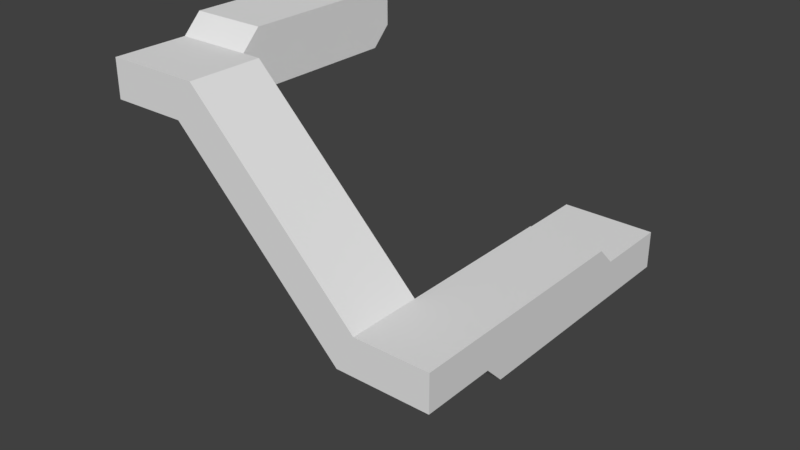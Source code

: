 # Source: stairway3.blend  (saved by Blender 2.79.0; exported with 4.5.12 LTS)
import bpy
from mathutils import Matrix  # noqa: F401  (used for matrix-valued properties, if any)

bpy.ops.wm.read_factory_settings(use_empty=True)
scene = bpy.context.scene
scene.name = 'Scene'

# ---- collections
col_collection_1 = bpy.data.collections.new('Collection 1'); scene.collection.children.link(col_collection_1)

# ---- world
world_world = bpy.data.worlds.new('World'); scene.world = world_world
world_world.color = (0.05088, 0.05088, 0.05088)
world_world.use_sun_shadow = False
world_world.sun_shadow_jitter_overblur = 0.0
world_world.cycles.sampling_method = 'MANUAL'

# ---- meshes
me_cube_001 = bpy.data.meshes.new('Cube.001')
me_cube_001.from_pydata([(-1.246, 1.25, -1.25), (-1.246, 1.25, -1.0), (-1.246, 2.25, -1.25), (-1.246, 2.25, -1.0), (-0.7459, 1.25, -1.25), (-0.7459, 1.25, -1.0), (-0.7459, 2.25, -1.25), (-0.7459, 2.25, -1.0), (-0.9959, 2.25, -1.25), (-0.9959, 2.25, -1.0), (-0.9959, 1.25, -1.25), (-0.9959, 1.25, -1.0), (-0.9959, 2.25, -0.75), (-0.7459, 2.25, -0.75), (-0.7459, 1.25, -0.75), (-0.9959, 1.25, -0.75), (-0.4959, 2.25, -1.0), (-0.4959, 1.25, -1.0), (-0.4959, 2.25, -0.75), (-0.4959, 1.25, -0.75), (-0.7459, 2.25, -0.5), (-0.7459, 1.25, -0.5), (-0.4959, 2.25, -0.5), (-0.4959, 1.25, -0.5), (-0.2459, 2.25, -0.75), (-0.2459, 1.25, -0.75), (-0.2459, 2.25, -0.5), (-0.2459, 1.25, -0.5), (-0.4959, 2.25, -0.25), (-0.4959, 1.25, -0.25), (-0.2459, 2.25, -0.25), (-0.2459, 1.25, -0.25), (0.004062, 2.25, -0.5), (0.004062, 1.25, -0.5), (0.004062, 2.25, -0.25), (0.004062, 1.25, -0.25), (-0.2459, 1.25, 0.0), (0.004062, 1.25, 0.0), (-0.2459, 2.25, 0.0), (0.004062, 2.25, 0.0), (0.2541, 2.25, -0.25), (0.2541, 1.25, -0.25), (0.2541, 2.25, 0.0), (0.2541, 1.25, 0.0), (0.004062, 2.25, 0.25), (0.2541, 2.25, 0.25), (0.004062, 1.25, 0.25), (0.2541, 1.25, 0.25), (0.5041, 2.25, 0.0), (0.5041, 1.25, 0.0), (0.5041, 2.25, 0.25), (0.5041, 1.25, 0.25), (0.2541, 2.25, 0.5), (0.5041, 2.25, 0.5), (0.2541, 1.25, 0.5), (0.5041, 1.25, 0.5), (0.7541, 2.25, 0.25), (0.7541, 1.25, 0.25), (0.7541, 2.25, 0.5), (0.7541, 1.25, 0.5), (0.7541, 1.25, 0.75), (0.5041, 1.25, 0.75), (0.5041, 2.25, 0.75), (0.7541, 2.25, 0.75), (1.004, 2.25, 0.5), (1.004, 1.25, 0.5), (1.004, 2.25, 0.75), (1.004, 1.25, 0.75), (0.7541, 2.25, 1.0), (1.004, 2.25, 1.0), (0.7541, 1.25, 1.0), (1.004, 1.25, 1.0), (1.254, 2.25, 0.75), (1.254, 1.25, 0.75), (1.254, 2.25, 1.0), (1.254, 1.25, 1.0), (1.004, 2.25, 1.25), (1.004, 1.25, 1.25), (1.254, 2.25, 1.25), (1.254, 1.25, 1.25), (-1.496, 1.25, -1.25), (-1.496, 2.25, -1.25), (2.254, 2.25, 0.75), (2.254, 1.25, 0.75), (2.254, 2.25, 1.0), (2.254, 1.25, 1.0), (2.254, 2.25, 1.25), (2.254, 1.25, 1.25), (1.254, 1.0, 1.0), (2.254, 1.0, 1.0), (1.254, 1.0, 0.75), (1.254, 1.0, 1.25), (2.254, 1.0, 0.75), (2.254, 1.0, 1.25), (1.254, -1.0, 1.0), (2.254, -1.0, 1.0), (1.254, -1.0, 0.75), (1.254, -1.0, 1.25), (2.254, -1.0, 0.75), (2.254, -1.0, 1.25), (2.254, 1.0, 1.5), (1.254, 1.0, 1.5), (2.254, -1.0, 1.5), (1.254, -1.0, 1.5), (2.254, -1.25, 1.25), (1.254, -1.25, 1.25), (2.254, -1.25, 1.0), (1.254, -1.25, 1.0), (2.254, -1.25, 1.5), (1.254, -1.25, 1.5), (2.254, -2.25, 1.25), (2.254, -2.25, 1.0), (1.254, -2.25, 1.5), (1.254, -2.25, 1.25), (2.254, -2.25, 1.5), (1.254, -2.25, 1.0), (1.004, -1.25, 1.5), (1.004, -1.25, 1.25), (1.004, -1.25, 1.0), (1.004, -2.25, 1.5), (1.004, -2.25, 1.25), (1.004, -2.25, 1.0), (0.7541, -1.25, 1.5), (0.7541, -1.25, 1.25), (0.7541, -2.25, 1.5), (0.7541, -2.25, 1.25), (1.004, -1.25, 1.75), (1.004, -2.25, 1.75), (0.7541, -1.25, 1.75), (0.7541, -2.25, 1.75), (0.5041, -1.25, 1.5), (0.5041, -2.25, 1.5), (0.5041, -1.25, 1.75), (0.5041, -2.25, 1.75), (0.7541, -1.25, 2.0), (0.7541, -2.25, 2.0), (0.5041, -1.25, 2.0), (0.5041, -2.25, 2.0), (0.2541, -1.25, 1.75), (0.2541, -2.25, 1.75), (0.2541, -1.25, 2.0), (0.2541, -2.25, 2.0), (0.5041, -1.25, 2.25), (0.5041, -2.25, 2.25), (0.2541, -1.25, 2.25), (0.2541, -2.25, 2.25), (0.004062, -1.25, 2.0), (0.004062, -2.25, 2.0), (0.004062, -1.25, 2.25), (0.004062, -2.25, 2.25), (0.2541, -1.25, 2.5), (0.2541, -2.25, 2.5), (0.004062, -1.25, 2.5), (0.004062, -2.25, 2.5), (-0.2459, -1.25, 2.25), (-0.2459, -2.25, 2.25), (-0.2459, -1.25, 2.5), (-0.2459, -2.25, 2.5), (0.004062, -1.25, 2.75), (0.004062, -2.25, 2.75), (-0.2459, -1.25, 2.75), (-0.2459, -2.25, 2.75), (-0.4959, -1.25, 2.5), (-0.4959, -2.25, 2.5), (-0.4959, -1.25, 2.75), (-0.4959, -2.25, 2.75), (-0.2459, -1.25, 3.0), (-0.2459, -2.25, 3.0), (-0.4959, -1.25, 3.0), (-0.4959, -2.25, 3.0), (-0.7459, -1.25, 2.75), (-0.7459, -2.25, 2.75), (-0.7459, -1.25, 3.0), (-0.7459, -2.25, 3.0), (-0.4959, -1.25, 3.25), (-0.4959, -2.25, 3.25), (-0.7459, -1.25, 3.25), (-0.7459, -2.25, 3.25), (-0.9959, -1.25, 3.0), (-0.9959, -2.25, 3.0), (-0.9959, -1.25, 3.25), (-0.9959, -2.25, 3.25), (-0.7459, -1.25, 3.5), (-0.7459, -2.25, 3.5), (-0.9959, -1.25, 3.5), (-0.9959, -2.25, 3.5), (-1.246, -1.25, 3.25), (-1.246, -2.25, 3.25), (-1.246, -1.25, 3.5), (-1.246, -2.25, 3.5), (-0.9959, -1.25, 3.75), (-0.9959, -2.25, 3.75), (-1.246, -1.25, 3.75), (-1.246, -2.25, 3.75), (-2.246, -1.25, 3.25), (-2.246, -2.25, 3.25), (-2.246, -1.25, 3.5), (-2.246, -2.25, 3.5), (-2.246, -1.25, 3.75), (-2.246, -2.25, 3.75), (-1.246, -1.0, 3.25), (-1.246, -1.0, 3.5), (-1.246, -1.0, 3.75), (-2.246, -1.0, 3.25), (-2.246, -1.0, 3.5), (-2.246, -1.0, 3.75), (-1.246, 1.0, 3.25), (-1.246, 1.0, 3.5), (-1.246, 1.0, 3.75), (-2.246, 1.0, 3.25), (-2.246, 1.0, 3.5), (-2.246, 1.0, 3.75), (-2.246, -1.0, 4.0), (-1.246, -1.0, 4.0), (-2.246, 1.0, 4.0), (-1.246, 1.0, 4.0), (-1.246, 1.25, 3.5), (-1.246, 1.25, 3.75), (-2.246, 1.25, 3.5), (-2.246, 1.25, 3.75), (-2.246, 1.25, 4.0), (-1.246, 1.25, 4.0), (-1.246, 1.25, 4.25), (-1.246, 1.0, 4.25), (-2.246, 1.25, 4.25), (-2.246, 1.0, 4.25)], [], [(8, 9, 7, 6), (10, 11, 1, 0), (107, 94, 96), (7, 9, 12, 13), (102, 103, 109, 108), (4, 5, 11, 10), (2, 3, 9, 8), (11, 5, 14, 15), (14, 5, 17, 19), (7, 13, 18, 16), (18, 13, 20, 22), (14, 19, 23, 21), (31, 27, 33, 35), (37, 35, 41, 43), (23, 19, 25, 27), (18, 22, 26, 24), (23, 27, 31, 29), (26, 22, 28, 30), (34, 39, 42, 40), (26, 30, 34, 32), (34, 30, 38, 39), (31, 35, 37, 36), (72, 64, 66), (42, 45, 50, 48), (65, 59, 57), (37, 43, 47, 46), (64, 56, 58), (50, 56, 48), (51, 49, 57), (42, 48, 40), (42, 39, 44, 45), (43, 41, 49), (33, 41, 35), (55, 51, 57, 59), (40, 32, 34), (25, 33, 27), (47, 43, 49, 51), (24, 26, 32), (47, 51, 55, 54), (50, 45, 52, 53), (17, 25, 19), (60, 59, 65, 67), (58, 63, 66, 64), (24, 16, 18), (5, 4, 17), (7, 16, 6), (65, 57, 56, 64), (49, 48, 56, 57), (50, 53, 58, 56), (41, 40, 48, 49), (55, 59, 60, 61), (58, 53, 62, 63), (65, 73, 67), (33, 32, 40, 41), (25, 24, 32, 33), (17, 16, 24, 25), (60, 67, 71, 70), (4, 6, 16, 17), (66, 63, 68, 69), (66, 69, 74, 72), (79, 75, 88, 91), (73, 65, 64, 72), (71, 67, 73, 75), (75, 73, 90, 88), (76, 77, 79, 78), (74, 69, 76, 78), (97, 94, 107, 105), (1, 3, 81, 80), (3, 1, 15, 12), (12, 15, 21, 20), (20, 21, 29, 28), (28, 29, 36, 38), (38, 36, 46, 44), (44, 46, 54, 52), (52, 54, 61, 62), (62, 61, 70, 68), (76, 68, 70, 77), (1, 80, 0), (3, 2, 81), (1, 11, 15), (3, 12, 9), (13, 12, 20), (15, 14, 21), (23, 29, 21), (22, 20, 28), (29, 31, 36), (30, 28, 38), (37, 46, 36), (38, 44, 39), (45, 44, 52), (46, 47, 54), (53, 52, 62), (54, 55, 61), (60, 70, 61), (62, 68, 63), (68, 76, 69), (71, 77, 70), (71, 75, 79, 77), (83, 82, 84, 85), (85, 84, 86, 87), (73, 72, 82, 83), (78, 79, 87, 86), (72, 74, 84, 82), (74, 78, 86, 84), (89, 93, 99, 95), (90, 92, 98, 96), (87, 100, 93), (73, 83, 92, 90), (85, 87, 93, 89), (83, 85, 89, 92), (107, 96, 98, 106), (103, 97, 105, 109), (91, 88, 94, 97), (99, 102, 108, 104), (92, 89, 95, 98), (88, 90, 96, 94), (100, 101, 103, 102), (99, 93, 100, 102), (79, 101, 100, 87), (91, 97, 103, 101), (107, 106, 111, 115), (104, 108, 114, 110), (95, 106, 98), (95, 99, 104, 106), (79, 91, 101), (113, 110, 114, 112), (113, 115, 111, 110), (108, 109, 112, 114), (106, 104, 110, 111), (115, 113, 120, 121), (107, 115, 121, 118), (113, 112, 119, 120), (137, 135, 143), (105, 107, 118, 117), (109, 105, 117, 116), (120, 119, 124, 125), (116, 117, 123, 122), (116, 122, 128, 126), (136, 142, 134), (124, 119, 127, 129), (158, 150, 152), (126, 128, 134), (128, 122, 130, 132), (124, 129, 133, 131), (127, 135, 129), (128, 132, 136, 134), (133, 129, 135, 137), (133, 137, 141, 139), (136, 140, 144, 142), (136, 132, 138, 140), (159, 153, 151), (158, 160, 166), (141, 137, 143, 145), (141, 145, 149, 147), (144, 140, 146, 148), (116, 126, 109), (144, 148, 152, 150), (112, 127, 119), (149, 145, 151, 153), (149, 153, 157, 155), (152, 148, 154, 156), (152, 156, 160, 158), (191, 183, 182, 190), (175, 174, 182, 183), (157, 153, 159, 161), (167, 166, 174, 175), (157, 161, 165, 163), (160, 156, 162, 164), (159, 158, 166, 167), (160, 164, 168, 166), (165, 161, 167, 169), (165, 169, 173, 171), (168, 164, 170, 172), (151, 150, 158, 159), (168, 172, 176, 174), (143, 142, 150, 151), (173, 169, 175, 177), (173, 177, 181, 179), (176, 172, 178, 180), (176, 180, 184, 182), (135, 134, 142, 143), (181, 185, 189, 187), (181, 177, 183, 185), (127, 126, 134, 135), (184, 180, 186, 188), (184, 188, 192, 190), (191, 190, 192, 193), (112, 109, 126, 127), (189, 185, 191, 193), (189, 193, 199, 197), (187, 189, 197, 195), (192, 188, 201, 202), (186, 187, 195, 194), (186, 194, 203, 200), (193, 192, 198, 199), (195, 197, 196, 194), (199, 198, 196, 197), (204, 205, 211, 210), (201, 200, 206, 207), (198, 212, 205), (188, 186, 200, 201), (194, 196, 204, 203), (196, 198, 205, 204), (220, 214, 225, 224), (202, 201, 207, 208), (200, 203, 209, 206), (202, 208, 215, 213), (203, 204, 210, 209), (212, 213, 215, 214), (211, 205, 212, 214), (211, 214, 220, 219), (192, 213, 212, 198), (215, 208, 217, 221), (210, 211, 219, 218), (208, 207, 216, 217), (117, 118, 123), (121, 120, 125), (123, 130, 122), (124, 131, 125), (132, 130, 138), (133, 139, 131), (140, 138, 146), (141, 147, 139), (148, 146, 154), (147, 149, 155), (155, 157, 163), (156, 154, 162), (164, 162, 170), (163, 165, 171), (172, 170, 178), (171, 173, 179), (179, 181, 187), (180, 178, 186), (202, 213, 192), (221, 220, 224, 222), (214, 215, 223, 225), (215, 221, 222, 223), (118, 121, 125, 123), (123, 125, 131, 130), (130, 131, 139, 138), (138, 139, 147, 146), (146, 147, 155, 154), (154, 155, 163, 162), (162, 163, 171, 170), (170, 171, 179, 178), (187, 186, 178, 179), (143, 151, 145), (144, 150, 142), (159, 167, 161), (168, 174, 166), (169, 167, 175), (175, 183, 177), (176, 182, 174), (183, 191, 185), (184, 190, 182), (206, 209, 218, 216), (8, 6, 4, 10, 0, 80, 81, 2), (207, 206, 216), (209, 210, 218), (225, 223, 222, 224), (220, 221, 217, 219), (217, 216, 218, 219)])
me_cube_001.use_remesh_preserve_volume = False
me_cube_001.use_remesh_preserve_attributes = False
me_cube_001.use_mirror_vertex_groups = False
me_cube_001.update()

# ---- objects
ob_cube = bpy.data.objects.new('Cube', me_cube_001)

# ---- transforms, parenting, visibility, modifiers, constraints
ob_cube.location = (0.0, 0.0, 0.0)
ob_cube.lineart.crease_threshold = 0.0

# ---- collection membership
col_collection_1.objects.link(ob_cube)

# ---- scene / render settings (as saved in the file)
scene.frame_start = 1; scene.frame_end = 250; scene.frame_set(1)
scene.render.engine = 'BLENDER_EEVEE_NEXT'
scene.render.resolution_percentage = 50
scene.render.dither_intensity = 0.0
scene.cycles.use_denoising = False
scene.cycles.samples = 128
scene.cycles.sampling_pattern = 'TABULATED_SOBOL'
scene.cycles.use_adaptive_sampling = False
scene.cycles.use_light_tree = False
scene.cycles.blur_glossy = 0.0
scene.cycles.sample_clamp_indirect = 0.0
scene.view_settings.view_transform = 'Standard'
bpy.context.view_layer.update()

# ---- added for rendering (the .blend has no active camera and no usable light): camera, sun
cam_auto = bpy.data.cameras.new('AutoCamera')
cam_auto.lens = 50.0
cam_auto.sensor_width = 36.0
cam_auto.clip_end = 1000.0
ob_auto_camera = bpy.data.objects.new('AutoCamera', cam_auto)
scene.collection.objects.link(ob_auto_camera)
ob_auto_camera.location = (7.78641, -9.33881, 7.72587)
ob_auto_camera.rotation_euler = (1.09748, -7.21219e-08, 0.694738)
scene.camera = ob_auto_camera
light_auto_sun = bpy.data.lights.new('AutoSun', 'SUN')
light_auto_sun.energy = 3.0
light_auto_sun.angle = 0.0523599
ob_auto_sun = bpy.data.objects.new('AutoSun', light_auto_sun)
scene.collection.objects.link(ob_auto_sun)
ob_auto_sun.rotation_euler = (0.872665, 0.174533, 0.523599)
bpy.context.view_layer.update()
